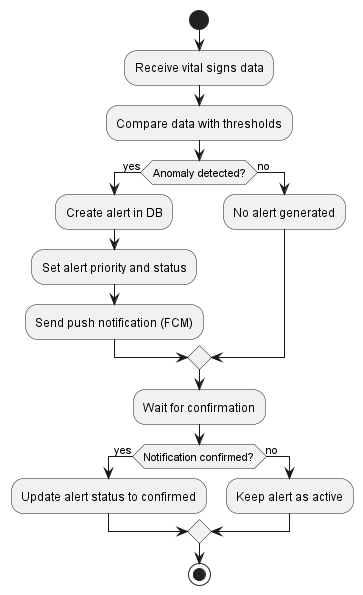

The diagram above was rendered by PlantUML. Its source (embedded in the PNG):
@startuml
start
:Receive vital signs data;
:Compare data with thresholds;

if (Anomaly detected?) then (yes)
  :Create alert in DB;
  :Set alert priority and status;
  :Send push notification (FCM);
else (no)
  :No alert generated;
endif

:Wait for confirmation;
if (Notification confirmed?) then (yes)
  :Update alert status to confirmed;
else (no)
  :Keep alert as active;
endif

stop
@enduml